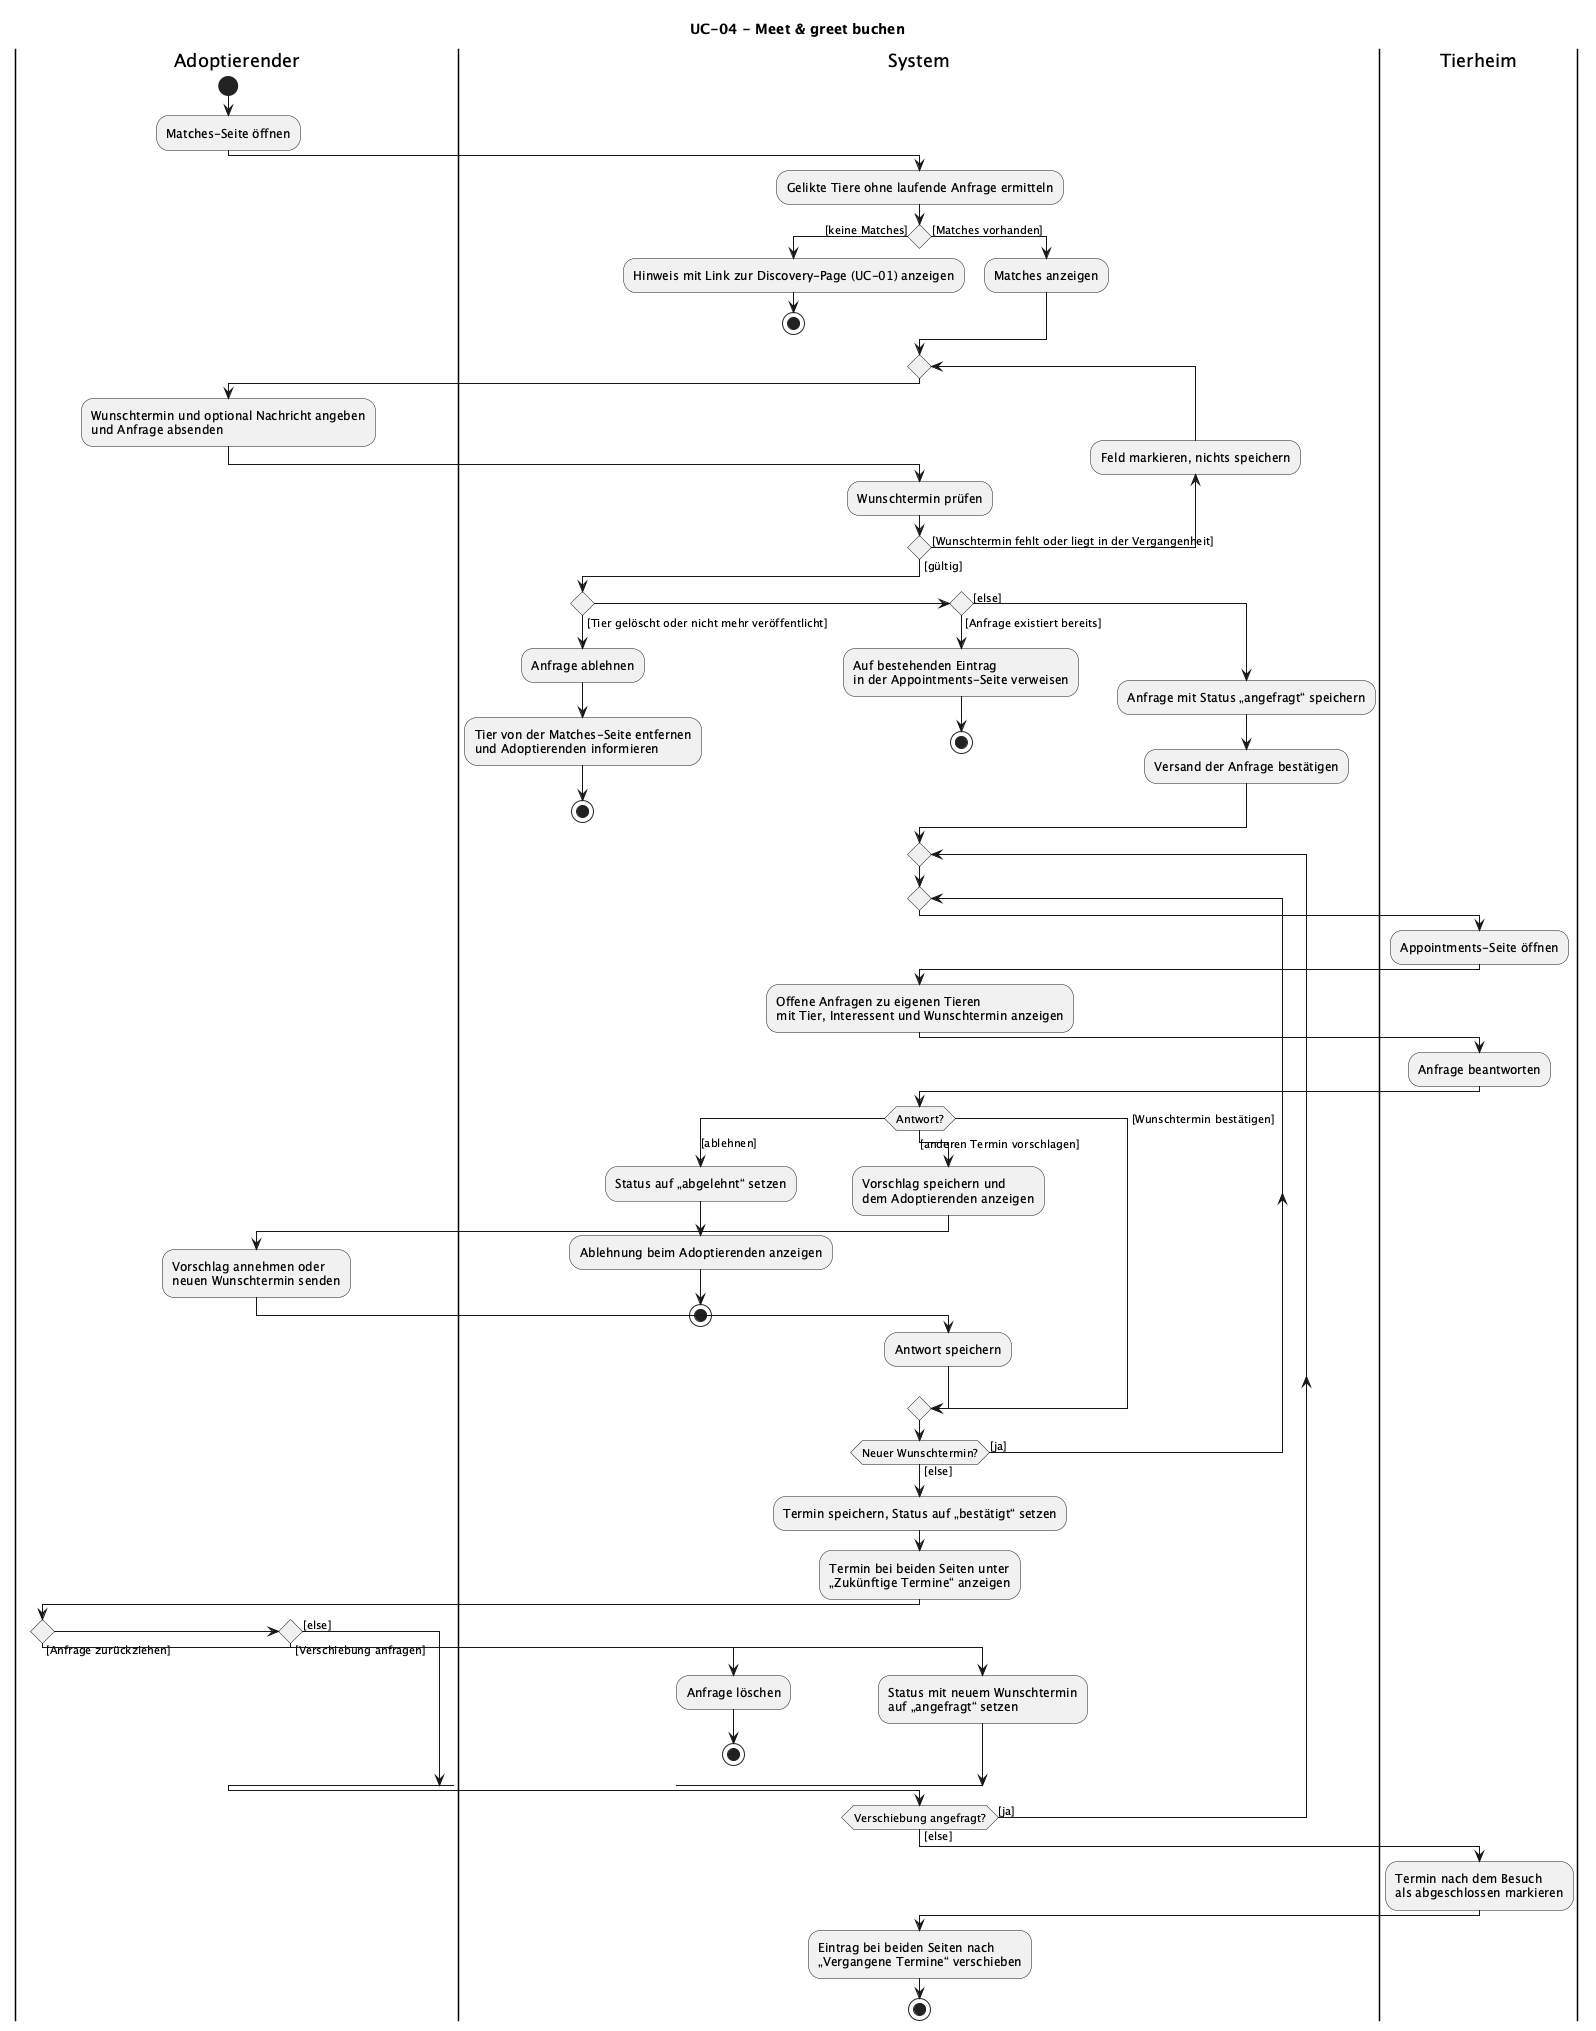

The diagram above was rendered by PlantUML. Its source (embedded in the PNG):
@startuml UC-04_activity
title UC-04 - Meet & greet buchen

|Adoptierender|
start
:Matches-Seite öffnen;

|System|
:Gelikte Tiere ohne laufende Anfrage ermitteln;

if () then ([keine Matches])
  :Hinweis mit Link zur Discovery-Page (UC-01) anzeigen;
  stop
else ([Matches vorhanden])
  :Matches anzeigen;
endif

repeat
  |Adoptierender|
  :Wunschtermin und optional Nachricht angeben\nund Anfrage absenden;

  |System|
  :Wunschtermin prüfen;
backward :Feld markieren, nichts speichern;
repeat while () is ([Wunschtermin fehlt oder liegt in der Vergangenheit]) not ([gültig])

if () then ([Tier gelöscht oder nicht mehr veröffentlicht])
  :Anfrage ablehnen;
  :Tier von der Matches-Seite entfernen\nund Adoptierenden informieren;
  stop
elseif () then ([Anfrage existiert bereits])
  :Auf bestehenden Eintrag\nin der Appointments-Seite verweisen;
  stop
else ([else])
  :Anfrage mit Status „angefragt“ speichern;
  :Versand der Anfrage bestätigen;
endif

repeat
  repeat
    |Tierheim|
    :Appointments-Seite öffnen;

    |System|
    :Offene Anfragen zu eigenen Tieren\nmit Tier, Interessent und Wunschtermin anzeigen;

    |Tierheim|
    :Anfrage beantworten;

    |System|
    switch (Antwort?)
    case ([ablehnen])
      :Status auf „abgelehnt“ setzen;
      :Ablehnung beim Adoptierenden anzeigen;
      stop
    case ([anderen Termin vorschlagen])
      :Vorschlag speichern und\ndem Adoptierenden anzeigen;
      |Adoptierender|
      :Vorschlag annehmen oder\nneuen Wunschtermin senden;
      |System|
      :Antwort speichern;
    case ([Wunschtermin bestätigen])
    endswitch
  repeat while (Neuer Wunschtermin?) is ([ja]) not ([else])

  :Termin speichern, Status auf „bestätigt“ setzen;
  :Termin bei beiden Seiten unter\n„Zukünftige Termine“ anzeigen;

  |Adoptierender|
  if () then ([Anfrage zurückziehen])
    |System|
    :Anfrage löschen;
    stop
  elseif () then ([Verschiebung anfragen])
    |System|
    :Status mit neuem Wunschtermin\nauf „angefragt“ setzen;
  else ([else])
  endif
repeat while (Verschiebung angefragt?) is ([ja]) not ([else])

|Tierheim|
:Termin nach dem Besuch\nals abgeschlossen markieren;

|System|
:Eintrag bei beiden Seiten nach\n„Vergangene Termine“ verschieben;
stop

@enduml